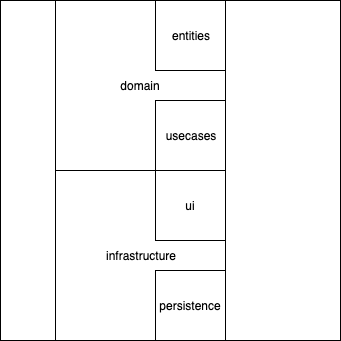

The diagram above was exported from draw.io. Its source (the exported page's mxGraphModel, read from the mxfile embedded in the PNG):
<mxGraphModel dx="2052" dy="936" grid="1" gridSize="10" guides="1" tooltips="1" connect="1" arrows="1" fold="1" page="1" pageScale="1" pageWidth="827" pageHeight="1169" math="0" shadow="0">
  <root>
    <mxCell id="0" />
    <mxCell id="1" parent="0" />
    <mxCell id="Tj1YyOgohzCAYPX590bF-11" value="" style="whiteSpace=wrap;html=1;aspect=fixed;" vertex="1" parent="1">
      <mxGeometry x="225" y="210" width="340" height="340" as="geometry" />
    </mxCell>
    <mxCell id="Tj1YyOgohzCAYPX590bF-12" value="domain" style="whiteSpace=wrap;html=1;aspect=fixed;" vertex="1" parent="1">
      <mxGeometry x="280" y="210" width="170" height="170" as="geometry" />
    </mxCell>
    <mxCell id="Tj1YyOgohzCAYPX590bF-13" value="infrastructure" style="whiteSpace=wrap;html=1;aspect=fixed;" vertex="1" parent="1">
      <mxGeometry x="280" y="380" width="170" height="170" as="geometry" />
    </mxCell>
    <mxCell id="Tj1YyOgohzCAYPX590bF-14" value="entities" style="whiteSpace=wrap;html=1;aspect=fixed;" vertex="1" parent="1">
      <mxGeometry x="380" y="210" width="70" height="70" as="geometry" />
    </mxCell>
    <mxCell id="Tj1YyOgohzCAYPX590bF-15" value="usecases" style="whiteSpace=wrap;html=1;aspect=fixed;" vertex="1" parent="1">
      <mxGeometry x="380" y="310" width="70" height="70" as="geometry" />
    </mxCell>
    <mxCell id="Tj1YyOgohzCAYPX590bF-16" value="ui" style="whiteSpace=wrap;html=1;aspect=fixed;" vertex="1" parent="1">
      <mxGeometry x="380" y="380" width="70" height="70" as="geometry" />
    </mxCell>
    <mxCell id="Tj1YyOgohzCAYPX590bF-17" value="persistence" style="whiteSpace=wrap;html=1;aspect=fixed;" vertex="1" parent="1">
      <mxGeometry x="380" y="480" width="70" height="70" as="geometry" />
    </mxCell>
  </root>
</mxGraphModel>